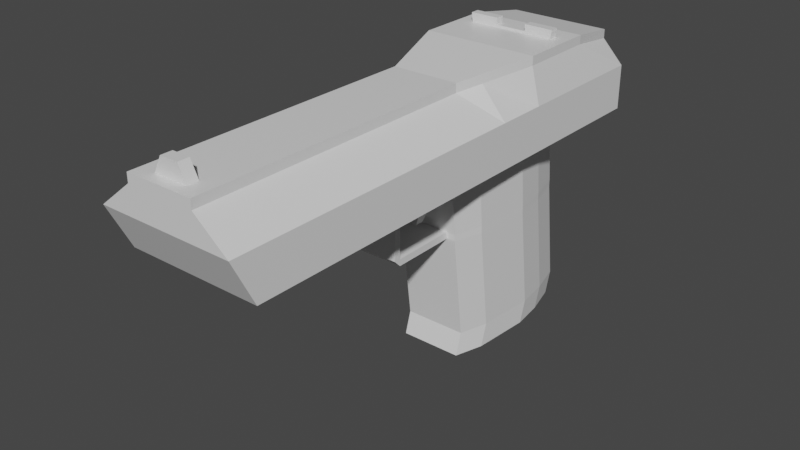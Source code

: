 # Source: DEAG.blend  (saved by Blender 2.82.7; exported with 4.5.12 LTS)
import bpy
from mathutils import Matrix  # noqa: F401  (used for matrix-valued properties, if any)

bpy.ops.wm.read_factory_settings(use_empty=True)
scene = bpy.context.scene
scene.name = 'Scene'

# ---- collections
col_collection = bpy.data.collections.new('Collection'); scene.collection.children.link(col_collection)

# ---- materials (node trees are filled in below, after node groups)
mat_material = bpy.data.materials.new('Material')
mat_material.alpha_threshold = 0.0
mat_material.use_transparent_shadow = False
mat_material.line_color = (0.0, 0.0, 0.0, 1.0)

# ---- material node trees
mat_material.use_nodes = True; mat_material.node_tree.nodes.clear()
_N = mat_material.node_tree.nodes; _L = mat_material.node_tree.links
n0 = _N.new('ShaderNodeOutputMaterial'); n0.name = 'Material Output'; n0.location = (300, 300)
n1 = _N.new('ShaderNodeBsdfPrincipled'); n1.name = 'Principled BSDF'; n1.location = (10, 300)
n1.distribution = 'GGX'
n1.subsurface_method = 'BURLEY'
n1.inputs[2].default_value = 0.4
n1.inputs[3].default_value = 1.45
n1.inputs[27].default_value = (0.0, 0.0, 0.0, 1.0)
n1.inputs[28].default_value = 1.0
_L.new(n1.outputs[0], n0.inputs[0])
n0.is_active_output = True

# ---- world
world_world = bpy.data.worlds.new('World'); scene.world = world_world
world_world.use_nodes = True; world_world.node_tree.nodes.clear()
_N = world_world.node_tree.nodes; _L = world_world.node_tree.links
n0 = _N.new('ShaderNodeOutputWorld'); n0.name = 'World Output'; n0.location = (300, 300)
n1 = _N.new('ShaderNodeBackground'); n1.name = 'Background'; n1.location = (10, 300)
n1.inputs[0].default_value = (0.05088, 0.05088, 0.05088, 1.0)
_L.new(n1.outputs[0], n0.inputs[0])
n0.is_active_output = True
world_world.color = (0.05088, 0.05088, 0.05088)
world_world.use_sun_shadow = False
world_world.sun_shadow_jitter_overblur = 0.0

# ---- meshes
me_cube = bpy.data.meshes.new('Cube')
me_cube.from_pydata([(0.23, 0.95, 0.86), (0.15, -1.3, 0.86), (0.0, 0.0, 0.86), (0.0, 0.06, -0.4), (0.0, 0.525, 0.9), (0.15, 0.0, 0.86), (0.0, -1.3, 0.86), (0.0, 0.95, 0.86), (0.15, -0.8, 0.86), (0.0, -0.8, 0.86), (0.0, 0.7, 0.9), (0.0, 0.76, -0.4), (0.26, 0.525, 0.86), (0.26, 0.7, 0.9), (0.3, 0.7, 0.5), (0.3, 1.0, 0.5), (0.0, 1.0, 0.5), (0.0, 0.7, 0.5), (0.3, -0.8, 0.5), (0.3, 0.0, 0.5), (0.0, 0.0, 0.5), (0.0, -0.8, 0.5), (0.15, -1.2, 0.86), (0.0, -1.2, 0.86), (0.3, -1.2, 0.5), (0.0, -1.2, 0.5), (0.3, 1.0, 0.7), (0.0, -1.3, 0.7), (0.3, -1.3, 0.7), (0.3, 0.0, 0.7), (0.0, 1.0, 0.7), (0.3, -0.8, 0.7), (0.3, 0.7, 0.7), (0.3, -1.2, 0.7), (0.23, 0.95, 0.82), (0.0, -1.3, 0.82), (0.15, -1.3, 0.82), (0.15, 0.0, 0.82), (0.0, 0.95, 0.82), (0.15, -0.8, 0.82), (0.26, 0.7, 0.86), (0.15, -1.2, 0.82), (0.0, 0.35, 0.9), (0.0, 0.46, -0.4), (0.26, 0.35, 0.9), (0.3, 0.525, 0.7), (0.3, 0.35, 0.5), (0.3, 0.35, 0.7), (0.26, 0.35, 0.86), (0.14, 0.06, -0.4), (0.14, 0.0, 0.5), (0.2, 0.46, -0.4), (0.14, 0.76, -0.4), (0.2, 0.4, 0.5), (0.14, 0.7, 0.5), (0.0, 0.61, -0.4), (0.26, 0.525, 0.9), (0.3, 0.525, 0.5), (0.18, 0.61, -0.4), (0.18, 0.55, 0.5), (0.0, 0.1176, 0.8734), (0.0, 0.19, -0.4), (0.187, 0.1176, 0.8734), (0.3, 0.1176, 0.5), (0.3, 0.1176, 0.7), (0.187, 0.1176, 0.8334), (0.18, 0.13, 0.5), (0.18, 0.19, -0.4), (0.1, 0.7, 0.5), (0.1, 0.0, 0.5), (0.1, 0.06, -0.4), (0.1, 0.46, -0.4), (0.1, 0.76, -0.4), (0.1, 0.61, -0.4), (0.1, 0.19, -0.4), (0.0, 0.73, 0.2), (0.0, 0.03, 0.2), (0.14, 0.03, 0.2), (0.14, 0.73, 0.2), (0.2, 0.43, 0.2), (0.18, 0.58, 0.2), (0.18, 0.16, 0.2), (0.1, 0.03, 0.2), (0.1, 0.73, 0.2), (0.15, -0.27, 0.86), (0.0, -0.27, 0.86), (0.3, -0.27, 0.5), (0.0, -0.27, 0.5), (0.3, -0.27, 0.7), (0.15, -0.27, 0.82), (0.1, -0.27, 0.5), (0.1, -0.27, 0.2), (0.0, -0.27, 0.2), (0.0, 0.09, -0.3), (0.14, 0.79, -0.3), (0.1, 0.09, -0.3), (0.0, 0.79, -0.3), (0.14, 0.09, -0.3), (0.2, 0.49, -0.3), (0.18, 0.64, -0.3), (0.18, 0.22, -0.3), (0.1, 0.79, -0.3), (0.0, 0.73, 0.17), (0.14, 0.03, 0.17), (0.2, 0.43, 0.17), (0.18, 0.58, 0.17), (0.18, 0.16, 0.17), (0.1, 0.73, 0.17), (0.0, 0.03, 0.17), (0.14, 0.73, 0.17), (0.1, 0.03, 0.17), (0.15, -0.3, 0.86), (0.0, -0.3, 0.86), (0.3, -0.3, 0.7), (0.15, -0.3, 0.82), (0.3, -0.3, 0.5), (0.0, -0.3, 0.5), (0.1, -0.3, 0.5), (0.1, -0.3, 0.2), (0.0, -0.3, 0.2), (0.05, 0.03, 0.17), (0.1, -0.27, 0.17), (0.0, -0.27, 0.17), (0.05, -0.27, 0.17), (0.05, 0.0, 0.5), (0.05, -0.27, 0.5), (0.0, -0.07, 0.5), (0.03, -0.27, 0.5), (0.025, 0.0, 0.5), (0.05, -0.07, 0.5), (0.03, -0.07, 0.5), (0.0, -0.07, 0.27), (0.05, -0.07, 0.27), (0.0, -0.11, 0.27), (0.03, -0.07, 0.27), (0.05, -0.11, 0.27), (0.03, -0.11, 0.27), (0.05, -0.01, 0.36), (0.05, -0.08, 0.36), (0.03, -0.01, 0.36), (0.03, -0.08, 0.36), (0.0, -0.01, 0.36), (0.0, -0.08, 0.36), (0.05, -0.03, 0.31), (0.03, -0.03, 0.31), (0.0, -0.03, 0.31), (0.0, -0.09, 0.31), (0.05, -0.09, 0.31), (0.03, -0.09, 0.31), (0.05, -0.07, 0.43), (0.03, -0.07, 0.43), (0.05, 0.0, 0.43), (0.03, 0.0, 0.43), (0.0, 0.0, 0.43), (0.0, -0.07, 0.43), (0.15, -1.25, 0.86), (0.075, -1.3, 0.86), (0.0, -1.25, 0.86), (0.075, -1.2, 0.86), (0.075, -1.25, 0.86), (0.0, -1.2, 0.93), (0.0, -1.25, 0.93), (0.04, -1.2, 0.93), (0.04, -1.25, 0.93), (0.26, 0.6125, 0.9), (0.13, 0.7, 0.9), (0.0, 0.6125, 0.9), (0.13, 0.525, 0.9), (0.13, 0.6125, 0.9), (0.26, 0.5687, 0.9), (0.195, 0.7, 0.9), (0.0, 0.5687, 0.9), (0.195, 0.525, 0.9), (0.26, 0.6562, 0.9), (0.065, 0.7, 0.9), (0.0, 0.6562, 0.9), (0.065, 0.525, 0.9), (0.13, 0.5687, 0.9), (0.13, 0.6562, 0.9), (0.195, 0.6125, 0.9), (0.065, 0.6125, 0.9), (0.065, 0.6562, 0.9), (0.195, 0.6562, 0.9), (0.195, 0.5687, 0.9), (0.065, 0.5687, 0.9), (0.07, 0.61, 0.91), (0.13, 0.61, 0.93), (0.0, 0.61, 0.91), (0.0, 0.57, 0.91), (0.13, 0.57, 0.93), (0.2, 0.61, 0.93), (0.2, 0.57, 0.93), (0.07, 0.57, 0.91), (0.07, 0.61, 0.94), (0.13, 0.61, 0.94), (0.13, 0.57, 0.94), (0.2, 0.61, 0.94), (0.2, 0.57, 0.94), (0.07, 0.57, 0.94)], [(115, 117), (92, 122), (121, 122)], [(79, 80, 59, 53), (62, 60, 2, 5), (111, 112, 9, 8), (35, 36, 1, 156, 6), (34, 38, 7, 0), (159, 157, 6, 156), (184, 171, 4, 176), (34, 0, 13, 40), (0, 7, 10, 174, 165, 170, 13), (114, 111, 8, 39), (16, 15, 14, 17), (74, 67, 49, 70), (24, 33, 28), (27, 25, 24, 28), (87, 127, 125, 90, 86, 115, 18, 21, 116), (45, 57, 14, 32), (101, 72, 11, 96), (21, 18, 24, 25), (31, 33, 24, 18), (8, 9, 23, 158, 22), (39, 41, 33, 31), (12, 45, 32, 40), (41, 36, 28, 33), (115, 113, 31, 18), (15, 26, 32, 14), (15, 16, 30, 26), (22, 155, 1, 36, 41), (56, 12, 40, 13, 173, 164, 169), (8, 22, 41, 39), (113, 114, 39, 31), (26, 34, 40, 32), (26, 30, 38, 34), (27, 28, 36, 35), (62, 65, 48, 44), (65, 64, 47, 48), (14, 57, 59, 54), (64, 63, 46, 47), (56, 172, 167, 176, 4, 42, 44), (95, 93, 3, 70), (80, 78, 54, 59), (81, 79, 53, 66), (73, 58, 51, 71), (72, 52, 58, 73), (63, 19, 50, 66), (57, 46, 53, 59), (44, 48, 12, 56), (48, 47, 45, 12), (47, 46, 57, 45), (46, 63, 66, 53), (77, 81, 66, 50), (29, 19, 63, 64), (37, 29, 64, 65), (5, 37, 65, 62), (71, 51, 67, 74), (44, 42, 60, 62), (43, 71, 74, 61), (11, 72, 73, 55), (55, 73, 71, 43), (97, 95, 70, 49), (94, 52, 72, 101), (61, 74, 70, 3), (54, 78, 83, 68), (50, 69, 82, 77), (103, 106, 81, 77), (106, 104, 79, 81), (105, 109, 78, 80), (69, 124, 128, 20, 76, 82), (68, 83, 75, 17), (104, 105, 80, 79), (29, 37, 89, 88), (19, 29, 88, 86), (20, 19, 86, 90, 125, 127, 87, 126), (37, 5, 84, 89), (5, 2, 85, 84), (51, 58, 99, 98), (58, 52, 94, 99), (67, 51, 98, 100), (49, 67, 100, 97), (109, 94, 101, 107), (103, 110, 95, 97), (110, 120, 108, 93, 95), (107, 101, 96, 102), (83, 107, 102, 75), (82, 76, 108, 120, 110), (77, 82, 110, 103), (78, 109, 107, 83), (98, 99, 105, 104), (99, 94, 109, 105), (100, 98, 104, 106), (97, 100, 106, 103), (88, 89, 114, 113), (86, 88, 113, 115), (89, 84, 111, 114), (84, 85, 112, 111), (110, 82, 91, 121), (110, 120, 123, 121), (120, 108, 122, 123), (119, 118, 121, 123, 122), (90, 117, 118, 91), (87, 92, 119, 116), (117, 90, 125, 127, 87, 116), (116, 119, 118, 117), (118, 121, 91), (90, 91, 92, 87, 127, 125), (76, 92, 91, 82), (130, 126, 87, 127), (129, 130, 127, 125), (143, 144, 134, 132), (147, 143, 132, 135), (132, 134, 136, 135), (134, 131, 133, 136), (148, 147, 135, 136), (144, 145, 131, 134), (145, 146, 133, 131), (146, 148, 136, 133), (154, 150, 140, 142), (153, 154, 142, 141), (152, 153, 141, 139), (150, 149, 138, 140), (149, 151, 137, 138), (151, 152, 139, 137), (142, 140, 148, 146), (141, 142, 146, 145), (139, 141, 145, 144), (140, 138, 147, 148), (138, 137, 143, 147), (137, 139, 144, 143), (124, 128, 152, 151), (129, 124, 151, 149), (130, 129, 149, 150), (128, 20, 153, 152), (20, 126, 154, 153), (126, 130, 150, 154), (155, 159, 156, 1), (22, 158, 159, 155), (157, 159, 163, 161), (162, 160, 161, 163), (159, 158, 162, 163), (158, 23, 160, 162), (183, 177, 167, 172), (182, 178, 168, 179), (181, 175, 166, 180), (178, 181, 180, 168), (165, 174, 181, 178), (174, 10, 175, 181), (173, 182, 179, 164), (13, 170, 182, 173), (170, 165, 178, 182), (169, 183, 172, 56), (164, 179, 183, 169), (168, 180, 185, 186), (177, 184, 176, 167), (183, 179, 190, 191), (177, 183, 191, 189), (189, 191, 197, 195), (192, 189, 195, 198), (179, 168, 186, 190), (184, 177, 189, 192), (180, 166, 187, 185), (171, 184, 192, 188), (196, 194, 195, 197), (194, 193, 198, 195), (186, 185, 193, 194), (191, 190, 196, 197), (190, 186, 194, 196), (185, 187, 188, 192), (192, 198, 193, 185)])
_uv = me_cube.uv_layers.new(name='UVMap')
_uv.uv.foreach_set('vector', [0.375, 0.5802, 0.375, 0.5578, 0.375, 0.5578, 0.375, 0.5802, 0.625, 0.6099, 0.75, 0.6099, 0.75, 0.625, 0.625, 0.625, 0.625, 0.6493, 0.75, 0.6493, 0.75, 0.6875, 0.625, 0.6875, 0.6986, 0.75, 0.5993, 0.75, 0.625, 0.75, 0.6875, 0.75, 0.75, 0.75, 0.5993, 0.5, 0.6986, 0.5, 0.75, 0.5, 0.625, 0.5, 0.6875, 0.7432, 0.75, 0.7432, 0.75, 0.75, 0.6875, 0.75, 0.7188, 0.5522, 0.75, 0.5522, 0.75, 0.5578, 0.7188, 0.5578, 0.5993, 0.5, 0.625, 0.5, 0.625, 0.5354, 0.5993, 0.5354, 0.625, 0.5, 0.75, 0.5, 0.75, 0.5354, 0.7188, 0.5354, 0.6875, 0.5354, 0.6562, 0.5354, 0.625, 0.5354, 0.5993, 0.6493, 0.625, 0.6493, 0.625, 0.6875, 0.5993, 0.6875, 0.25, 0.5, 0.375, 0.5, 0.375, 0.5354, 0.25, 0.5354, 0.1875, 0.305, 0.375, 0.6099, 0.375, 0.625, 0.1875, 0.3125, 0.375, 0.7364, 0.5, 0.7364, 0.5, 0.75, 0.5, 0.75, 0.25, 0.7364, 0.375, 0.7364, 0.5, 0.75, 0.25, 0.6476, 0.2656, 0.6476, 0.2812, 0.6476, 0.3125, 0.6476, 0.375, 0.6476, 0.375, 0.6493, 0.375, 0.6875, 0.25, 0.6875, 0.25, 0.6676, 0.5, 0.5578, 0.375, 0.5578, 0.375, 0.5354, 0.5, 0.5354, 0.1875, 0.2677, 0.1875, 0.2677, 0.0, 0.0, 0.0, 0.0, 0.25, 0.6875, 0.375, 0.6875, 0.375, 0.7364, 0.25, 0.7364, 0.5, 0.6875, 0.5, 0.7364, 0.375, 0.7364, 0.375, 0.6875, 0.625, 0.6875, 0.75, 0.6875, 0.75, 0.7364, 0.6875, 0.7364, 0.625, 0.7364, 0.5993, 0.6875, 0.5993, 0.7364, 0.5, 0.7364, 0.5, 0.6875, 0.5993, 0.5578, 0.5, 0.5578, 0.5, 0.5354, 0.5993, 0.5354, 0.5993, 0.7364, 0.5993, 0.75, 0.5, 0.75, 0.5, 0.7364, 0.375, 0.6493, 0.5, 0.6493, 0.5, 0.6875, 0.375, 0.6875, 0.375, 0.5, 0.5, 0.5, 0.5, 0.5354, 0.375, 0.5354, 0.375, 0.5, 0.25, 0.5, 0.5, 0.5, 0.5, 0.5, 0.625, 0.7364, 0.625, 0.7432, 0.625, 0.75, 0.5993, 0.75, 0.5993, 0.7364, 0.625, 0.5578, 0.5993, 0.5578, 0.5993, 0.5354, 0.625, 0.5354, 0.625, 0.541, 0.625, 0.5466, 0.625, 0.5522, 0.625, 0.6875, 0.625, 0.7364, 0.5993, 0.7364, 0.5993, 0.6875, 0.5, 0.6493, 0.5993, 0.6493, 0.5993, 0.6875, 0.5, 0.6875, 0.5, 0.5, 0.5993, 0.5, 0.5993, 0.5354, 0.5, 0.5354, 0.5, 0.5, 0.5, 0.5, 0.6986, 0.5, 0.5993, 0.5, 0.5, 0.75, 0.5, 0.75, 0.5993, 0.75, 0.6986, 0.75, 0.625, 0.6099, 0.5993, 0.6099, 0.5993, 0.5802, 0.625, 0.5802, 0.5993, 0.6099, 0.5, 0.6099, 0.5, 0.5802, 0.5993, 0.5802, 0.375, 0.5354, 0.375, 0.5578, 0.375, 0.5578, 0.375, 0.5354, 0.5, 0.6099, 0.375, 0.6099, 0.375, 0.5802, 0.5, 0.5802, 0.625, 0.5578, 0.6562, 0.5578, 0.6875, 0.5578, 0.7188, 0.5578, 0.75, 0.5578, 0.75, 0.5802, 0.625, 0.5802, 0.1875, 0.3125, 0.0, 0.0, 0.0, 0.0, 0.1875, 0.3125, 0.375, 0.5578, 0.375, 0.5354, 0.375, 0.5354, 0.375, 0.5578, 0.375, 0.6099, 0.375, 0.5802, 0.375, 0.5802, 0.375, 0.6099, 0.1875, 0.2789, 0.375, 0.5578, 0.375, 0.5802, 0.1875, 0.2901, 0.1875, 0.2677, 0.375, 0.5354, 0.375, 0.5578, 0.1875, 0.2789, 0.375, 0.6099, 0.375, 0.625, 0.375, 0.625, 0.375, 0.6099, 0.375, 0.5578, 0.375, 0.5802, 0.375, 0.5802, 0.375, 0.5578, 0.625, 0.5802, 0.5993, 0.5802, 0.5993, 0.5578, 0.625, 0.5578, 0.5993, 0.5802, 0.5, 0.5802, 0.5, 0.5578, 0.5993, 0.5578, 0.5, 0.5802, 0.375, 0.5802, 0.375, 0.5578, 0.5, 0.5578, 0.375, 0.5802, 0.375, 0.6099, 0.375, 0.6099, 0.375, 0.5802, 0.375, 0.625, 0.375, 0.6099, 0.375, 0.6099, 0.375, 0.625, 0.5, 0.625, 0.375, 0.625, 0.375, 0.6099, 0.5, 0.6099, 0.5993, 0.625, 0.5, 0.625, 0.5, 0.6099, 0.5993, 0.6099, 0.625, 0.625, 0.5993, 0.625, 0.5993, 0.6099, 0.625, 0.6099, 0.1875, 0.2901, 0.375, 0.5802, 0.375, 0.6099, 0.1875, 0.305, 0.625, 0.5802, 0.75, 0.5802, 0.75, 0.6099, 0.625, 0.6099, 0.0, 0.0, 0.1875, 0.2901, 0.1875, 0.305, 0.0, 0.0, 0.0, 0.0, 0.1875, 0.2677, 0.1875, 0.2789, 0.0, 0.0, 0.0, 0.0, 0.1875, 0.2789, 0.1875, 0.2901, 0.0, 0.0, 0.375, 0.625, 0.1875, 0.3125, 0.1875, 0.3125, 0.375, 0.625, 0.375, 0.5354, 0.375, 0.5354, 0.1875, 0.2677, 0.1875, 0.2677, 0.0, 0.0, 0.1875, 0.305, 0.1875, 0.3125, 0.0, 0.0, 0.375, 0.5354, 0.375, 0.5354, 0.1875, 0.2677, 0.1875, 0.2677, 0.375, 0.625, 0.1875, 0.3125, 0.1875, 0.3125, 0.375, 0.625, 0.375, 0.625, 0.375, 0.6099, 0.375, 0.6099, 0.375, 0.625, 0.375, 0.6099, 0.375, 0.5802, 0.375, 0.5802, 0.375, 0.6099, 0.375, 0.5578, 0.375, 0.5354, 0.375, 0.5354, 0.375, 0.5578, 0.1875, 0.3125, 0.09375, 0.1562, 0.04688, 0.07812, 0.0, 0.0, 0.0, 0.0, 0.1875, 0.3125, 0.1875, 0.2677, 0.1875, 0.2677, 0.0, 0.0, 0.0, 0.0, 0.375, 0.5802, 0.375, 0.5578, 0.375, 0.5578, 0.375, 0.5802, 0.5, 0.625, 0.5993, 0.625, 0.5993, 0.6476, 0.5, 0.6476, 0.375, 0.625, 0.5, 0.625, 0.5, 0.6476, 0.375, 0.6476, 0.25, 0.625, 0.375, 0.625, 0.375, 0.6476, 0.3125, 0.6476, 0.2812, 0.6476, 0.2656, 0.6476, 0.25, 0.6476, 0.25, 0.6363, 0.5993, 0.625, 0.625, 0.625, 0.625, 0.6476, 0.5993, 0.6476, 0.625, 0.625, 0.75, 0.625, 0.75, 0.6476, 0.625, 0.6476, 0.375, 0.5802, 0.375, 0.5578, 0.375, 0.5578, 0.375, 0.5802, 0.375, 0.5578, 0.375, 0.5354, 0.375, 0.5354, 0.375, 0.5578, 0.375, 0.6099, 0.375, 0.5802, 0.375, 0.5802, 0.375, 0.6099, 0.375, 0.625, 0.375, 0.6099, 0.375, 0.6099, 0.375, 0.625, 0.375, 0.5354, 0.375, 0.5354, 0.1875, 0.2677, 0.1875, 0.2677, 0.375, 0.625, 0.1875, 0.3125, 0.1875, 0.3125, 0.375, 0.625, 0.1875, 0.3125, 0.09375, 0.1562, 0.0, 0.0, 0.0, 0.0, 0.1875, 0.3125, 0.1875, 0.2677, 0.1875, 0.2677, 0.0, 0.0, 0.0, 0.0, 0.1875, 0.2677, 0.1875, 0.2677, 0.0, 0.0, 0.0, 0.0, 0.1875, 0.3125, 0.0, 0.0, 0.0, 0.0, 0.09375, 0.1562, 0.1875, 0.3125, 0.375, 0.625, 0.1875, 0.3125, 0.1875, 0.3125, 0.375, 0.625, 0.375, 0.5354, 0.375, 0.5354, 0.1875, 0.2677, 0.1875, 0.2677, 0.375, 0.5802, 0.375, 0.5578, 0.375, 0.5578, 0.375, 0.5802, 0.375, 0.5578, 0.375, 0.5354, 0.375, 0.5354, 0.375, 0.5578, 0.375, 0.6099, 0.375, 0.5802, 0.375, 0.5802, 0.375, 0.6099, 0.375, 0.625, 0.375, 0.6099, 0.375, 0.6099, 0.375, 0.625, 0.5, 0.6476, 0.5993, 0.6476, 0.5993, 0.6493, 0.5, 0.6493, 0.375, 0.6476, 0.5, 0.6476, 0.5, 0.6493, 0.375, 0.6493, 0.5993, 0.6476, 0.625, 0.6476, 0.625, 0.6493, 0.5993, 0.6493, 0.625, 0.6476, 0.75, 0.6476, 0.75, 0.6493, 0.625, 0.6493, 0.0, 0.0, 0.0, 0.0, 0.0, 0.0, 0.0, 0.0, 0.1875, 0.3125, 0.09375, 0.1562, 0.04688, 0.07812, 0.09375, 0.1562, 0.09375, 0.1562, 0.0, 0.0, 0.0, 0.0, 0.04688, 0.07812, 0.0, 0.0, 0.0, 0.0, 0.09375, 0.1562, 0.04688, 0.07812, 0.0, 0.0, 0.0, 0.0, 0.0, 0.0, 0.0, 0.0, 0.0, 0.0, 0.25, 0.6476, 0.0, 0.0, 0.0, 0.0, 0.25, 0.6676, 0.0, 0.0, 0.0, 0.0, 0.0, 0.0, 0.0, 0.0, 0.0, 0.0, 0.0, 0.0, 0.0, 0.0, 0.0, 0.0, 0.0, 0.0, 0.0, 0.0, 0.0, 0.0, 0.09375, 0.1562, 0.0, 0.0, 0.0, 0.0, 0.0, 0.0, 0.0, 0.0, 0.0, 0.0, 0.0, 0.0, 0.0, 0.0, 0.0, 0.0, 0.0, 0.0, 0.0, 0.0, 0.0, 0.0, 0.0, 0.0, 0.0, 0.0, 0.0, 0.0, 0.0, 0.0, 0.0, 0.0, 0.0, 0.0, 0.0, 0.0, 0.0, 0.0, 0.09375, 0.1562, 0.04688, 0.07812, 0.04688, 0.07812, 0.09375, 0.1562, 0.0, 0.0, 0.0, 0.0, 0.0, 0.0, 0.0, 0.0, 0.0, 0.0, 0.0, 0.0, 0.0, 0.0, 0.0, 0.0, 0.0, 0.0, 0.0, 0.0, 0.0, 0.0, 0.0, 0.0, 0.0, 0.0, 0.0, 0.0, 0.0, 0.0, 0.0, 0.0, 0.04688, 0.07812, 0.0, 0.0, 0.0, 0.0, 0.04688, 0.07812, 0.25, 0.625, 0.25, 0.6363, 0.25, 0.6363, 0.25, 0.625, 0.0, 0.0, 0.0, 0.0, 0.0, 0.0, 0.0, 0.0, 0.0, 0.0, 0.0, 0.0, 0.0, 0.0, 0.0, 0.0, 0.25, 0.625, 0.25, 0.6363, 0.25, 0.6363, 0.25, 0.625, 0.04688, 0.07812, 0.0, 0.0, 0.0, 0.0, 0.04688, 0.07812, 0.0, 0.0, 0.0, 0.0, 0.0, 0.0, 0.0, 0.0, 0.0, 0.0, 0.0, 0.0, 0.0, 0.0, 0.0, 0.0, 0.09375, 0.1562, 0.04688, 0.07812, 0.04688, 0.07812, 0.09375, 0.1562, 0.0, 0.0, 0.0, 0.0, 0.0, 0.0, 0.0, 0.0, 0.25, 0.625, 0.25, 0.6363, 0.25, 0.6363, 0.25, 0.625, 0.04688, 0.07812, 0.0, 0.0, 0.0, 0.0, 0.04688, 0.07812, 0.0, 0.0, 0.0, 0.0, 0.0, 0.0, 0.0, 0.0, 0.0, 0.0, 0.0, 0.0, 0.0, 0.0, 0.0, 0.0, 0.09375, 0.1562, 0.04688, 0.07812, 0.04688, 0.07812, 0.09375, 0.1562, 0.09375, 0.1562, 0.04688, 0.07812, 0.04688, 0.07812, 0.09375, 0.1562, 0.0, 0.0, 0.0, 0.0, 0.0, 0.0, 0.0, 0.0, 0.0, 0.0, 0.0, 0.0, 0.0, 0.0, 0.0, 0.0, 0.04688, 0.07812, 0.0, 0.0, 0.0, 0.0, 0.04688, 0.07812, 0.25, 0.625, 0.25, 0.6363, 0.25, 0.6363, 0.25, 0.625, 0.0, 0.0, 0.0, 0.0, 0.0, 0.0, 0.0, 0.0, 0.625, 0.7432, 0.6875, 0.7432, 0.6875, 0.75, 0.625, 0.75, 0.625, 0.7364, 0.6875, 0.7364, 0.6875, 0.7432, 0.625, 0.7432, 0.75, 0.7432, 0.6875, 0.7432, 0.6875, 0.7432, 0.75, 0.7432, 0.6875, 0.7364, 0.75, 0.7364, 0.75, 0.7432, 0.6875, 0.7432, 0.6875, 0.7432, 0.6875, 0.7364, 0.6875, 0.7364, 0.6875, 0.7432, 0.6875, 0.7364, 0.75, 0.7364, 0.75, 0.7364, 0.6875, 0.7364, 0.6562, 0.5522, 0.6875, 0.5522, 0.6875, 0.5578, 0.6562, 0.5578, 0.6562, 0.541, 0.6875, 0.541, 0.6875, 0.5466, 0.6562, 0.5466, 0.7188, 0.541, 0.75, 0.541, 0.75, 0.5466, 0.7188, 0.5466, 0.6875, 0.541, 0.7188, 0.541, 0.7188, 0.5466, 0.6875, 0.5466, 0.6875, 0.5354, 0.7188, 0.5354, 0.7188, 0.541, 0.6875, 0.541, 0.7188, 0.5354, 0.75, 0.5354, 0.75, 0.541, 0.7188, 0.541, 0.625, 0.541, 0.6562, 0.541, 0.6562, 0.5466, 0.625, 0.5466, 0.625, 0.5354, 0.6562, 0.5354, 0.6562, 0.541, 0.625, 0.541, 0.6562, 0.5354, 0.6875, 0.5354, 0.6875, 0.541, 0.6562, 0.541, 0.625, 0.5522, 0.6562, 0.5522, 0.6562, 0.5578, 0.625, 0.5578, 0.625, 0.5466, 0.6562, 0.5466, 0.6562, 0.5522, 0.625, 0.5522, 0.6875, 0.5466, 0.7188, 0.5466, 0.7188, 0.5466, 0.6875, 0.5466, 0.6875, 0.5522, 0.7188, 0.5522, 0.7188, 0.5578, 0.6875, 0.5578, 0.6562, 0.5522, 0.6562, 0.5466, 0.6562, 0.5466, 0.6562, 0.5522, 0.6875, 0.5522, 0.6562, 0.5522, 0.6562, 0.5522, 0.6875, 0.5522, 0.6875, 0.5522, 0.6562, 0.5522, 0.6562, 0.5522, 0.6875, 0.5522, 0.7188, 0.5522, 0.6875, 0.5522, 0.6875, 0.5522, 0.7188, 0.5522, 0.6562, 0.5466, 0.6875, 0.5466, 0.6875, 0.5466, 0.6562, 0.5466, 0.7188, 0.5522, 0.6875, 0.5522, 0.6875, 0.5522, 0.7188, 0.5522, 0.7188, 0.5466, 0.75, 0.5466, 0.75, 0.5466, 0.7188, 0.5466, 0.75, 0.5522, 0.7188, 0.5522, 0.7188, 0.5522, 0.75, 0.5522, 0.6562, 0.5466, 0.6875, 0.5466, 0.6875, 0.5522, 0.6562, 0.5522, 0.6875, 0.5466, 0.7188, 0.5466, 0.7188, 0.5522, 0.6875, 0.5522, 0.6875, 0.5466, 0.7188, 0.5466, 0.7188, 0.5466, 0.6875, 0.5466, 0.6562, 0.5522, 0.6562, 0.5466, 0.6562, 0.5466, 0.6562, 0.5522, 0.6562, 0.5466, 0.6875, 0.5466, 0.6875, 0.5466, 0.6562, 0.5466, 0.7188, 0.5466, 0.75, 0.5466, 0.75, 0.5522, 0.7188, 0.5522, 0.7188, 0.5522, 0.7188, 0.5522, 0.7188, 0.5466, 0.7188, 0.5466])
me_cube.materials.append(mat_material)
me_cube.use_remesh_preserve_volume = False
me_cube.use_remesh_preserve_attributes = False
me_cube.use_mirror_vertex_groups = False
me_cube.update()

# ---- objects
ob_cube = bpy.data.objects.new('Cube', me_cube)

# ---- transforms, parenting, visibility, modifiers, constraints
ob_cube.location = (0.0, 0.0, 0.0)
ob_cube.lock_rotations_4d = False
ob_cube.empty_display_type = 'ARROWS'
ob_cube.lineart.crease_threshold = 0.0
_m = ob_cube.modifiers.new('Mirror', 'MIRROR')
_m.use_clip = True

# ---- collection membership
col_collection.objects.link(ob_cube)

# ---- scene / render settings (as saved in the file)
scene.frame_start = 1; scene.frame_end = 250; scene.frame_set(1)
scene.render.engine = 'BLENDER_EEVEE_NEXT'
scene.cycles.use_denoising = False
scene.cycles.samples = 128
scene.cycles.sampling_pattern = 'TABULATED_SOBOL'
scene.cycles.use_adaptive_sampling = False
scene.cycles.use_light_tree = False
scene.view_settings.view_transform = 'Filmic'
bpy.context.view_layer.update()

# ---- added for rendering (the .blend has no active camera and no usable light): camera, sun
cam_auto = bpy.data.cameras.new('AutoCamera')
cam_auto.lens = 50.0
cam_auto.sensor_width = 36.0
cam_auto.clip_end = 1000.0
ob_auto_camera = bpy.data.objects.new('AutoCamera', cam_auto)
scene.collection.objects.link(ob_auto_camera)
ob_auto_camera.location = (2.52463, -3.17955, 2.2897)
ob_auto_camera.rotation_euler = (1.09748, -7.21219e-08, 0.694738)
scene.camera = ob_auto_camera
light_auto_sun = bpy.data.lights.new('AutoSun', 'SUN')
light_auto_sun.energy = 3.0
light_auto_sun.angle = 0.0523599
ob_auto_sun = bpy.data.objects.new('AutoSun', light_auto_sun)
scene.collection.objects.link(ob_auto_sun)
ob_auto_sun.rotation_euler = (0.872665, 0.174533, 0.523599)
bpy.context.view_layer.update()
